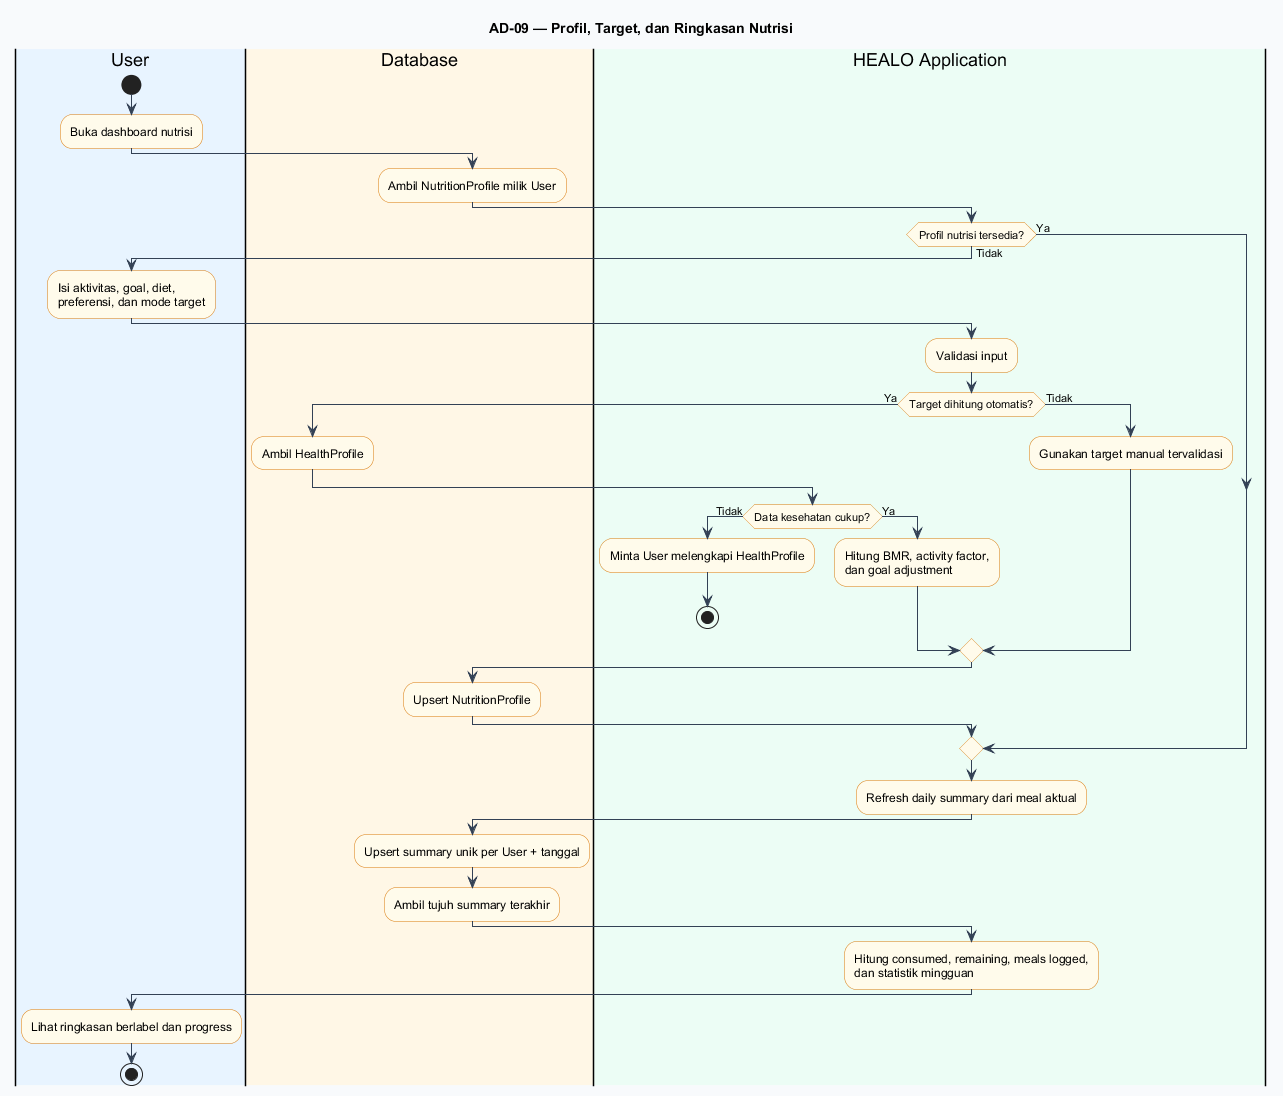

The diagram above was rendered by PlantUML. Its source (embedded in the PNG):
@startuml
title AD-09 — Profil, Target, dan Ringkasan Nutrisi
skinparam backgroundColor #F8FAFC
skinparam shadowing false
skinparam defaultFontName Arial
skinparam activityBorderColor #D97706
skinparam activityBackgroundColor #FFFBEB
skinparam ArrowColor #334155

|#E8F4FF|User|
start
:Buka dashboard nutrisi;

|#FFF7E6|Database|
:Ambil NutritionProfile milik User;

|#ECFDF5|HEALO Application|
if (Profil nutrisi tersedia?) then (Tidak)
  |#E8F4FF|User|
  :Isi aktivitas, goal, diet,\npreferensi, dan mode target;
  |#ECFDF5|HEALO Application|
  :Validasi input;
  if (Target dihitung otomatis?) then (Ya)
    |#FFF7E6|Database|
    :Ambil HealthProfile;
    |#ECFDF5|HEALO Application|
    if (Data kesehatan cukup?) then (Tidak)
      :Minta User melengkapi HealthProfile;
      stop
    else (Ya)
      :Hitung BMR, activity factor,\ndan goal adjustment;
    endif
  else (Tidak)
    :Gunakan target manual tervalidasi;
  endif
  |#FFF7E6|Database|
  :Upsert NutritionProfile;
else (Ya)
endif

|#ECFDF5|HEALO Application|
:Refresh daily summary dari meal aktual;
|#FFF7E6|Database|
:Upsert summary unik per User + tanggal;
:Ambil tujuh summary terakhir;
|#ECFDF5|HEALO Application|
:Hitung consumed, remaining, meals logged,\ndan statistik mingguan;
|#E8F4FF|User|
:Lihat ringkasan berlabel dan progress;
stop
@enduml